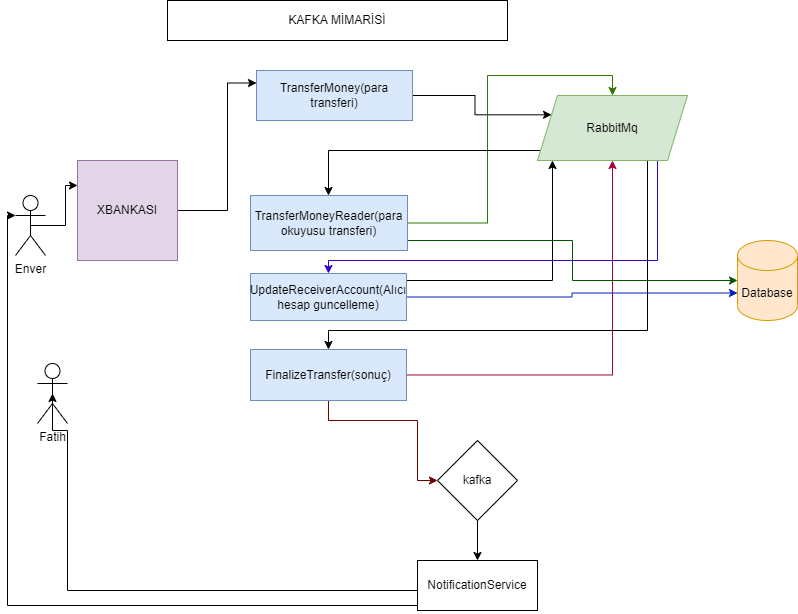

The diagram above was exported from draw.io. Its source (the exported page's mxGraphModel, read from the mxfile embedded in the PNG):
<mxGraphModel dx="1320" dy="419" grid="1" gridSize="10" guides="1" tooltips="1" connect="1" arrows="1" fold="1" page="1" pageScale="1" pageWidth="827" pageHeight="1169" background="#ffffff" math="0" shadow="0">
  <root>
    <mxCell id="0" />
    <mxCell id="1" parent="0" />
    <mxCell id="JX-u-cSd2jxXYWEGFQhC-27" style="edgeStyle=orthogonalEdgeStyle;rounded=0;orthogonalLoop=1;jettySize=auto;html=1;entryX=0;entryY=0.25;entryDx=0;entryDy=0;" edge="1" parent="1" source="JX-u-cSd2jxXYWEGFQhC-19" target="JX-u-cSd2jxXYWEGFQhC-20">
      <mxGeometry relative="1" as="geometry">
        <Array as="points">
          <mxPoint x="230" y="240" />
          <mxPoint x="230" y="113" />
        </Array>
      </mxGeometry>
    </mxCell>
    <mxCell id="JX-u-cSd2jxXYWEGFQhC-19" value="XBANKASI" style="whiteSpace=wrap;html=1;aspect=fixed;fillColor=#e1d5e7;strokeColor=#9673a6;" vertex="1" parent="1">
      <mxGeometry x="80" y="190" width="100" height="100" as="geometry" />
    </mxCell>
    <mxCell id="JX-u-cSd2jxXYWEGFQhC-28" style="edgeStyle=orthogonalEdgeStyle;rounded=0;orthogonalLoop=1;jettySize=auto;html=1;entryX=0;entryY=0.25;entryDx=0;entryDy=0;" edge="1" parent="1" source="JX-u-cSd2jxXYWEGFQhC-20" target="JX-u-cSd2jxXYWEGFQhC-25">
      <mxGeometry relative="1" as="geometry">
        <mxPoint x="539" y="157.5" as="targetPoint" />
      </mxGeometry>
    </mxCell>
    <mxCell id="JX-u-cSd2jxXYWEGFQhC-20" value="TransferMoney(para transferi)" style="rounded=0;whiteSpace=wrap;html=1;fillColor=#dae8fc;strokeColor=#6c8ebf;" vertex="1" parent="1">
      <mxGeometry x="259" y="100" width="156" height="50" as="geometry" />
    </mxCell>
    <mxCell id="JX-u-cSd2jxXYWEGFQhC-40" style="edgeStyle=orthogonalEdgeStyle;rounded=0;orthogonalLoop=1;jettySize=auto;html=1;entryX=0;entryY=0.5;entryDx=0;entryDy=0;entryPerimeter=0;fillColor=#008a00;strokeColor=#005700;" edge="1" parent="1" source="JX-u-cSd2jxXYWEGFQhC-22" target="JX-u-cSd2jxXYWEGFQhC-26">
      <mxGeometry relative="1" as="geometry">
        <Array as="points">
          <mxPoint x="575" y="270" />
          <mxPoint x="575" y="310" />
        </Array>
      </mxGeometry>
    </mxCell>
    <mxCell id="JX-u-cSd2jxXYWEGFQhC-48" style="edgeStyle=orthogonalEdgeStyle;rounded=0;orthogonalLoop=1;jettySize=auto;html=1;entryX=0.5;entryY=0;entryDx=0;entryDy=0;fillColor=#60a917;strokeColor=#2D7600;" edge="1" parent="1" source="JX-u-cSd2jxXYWEGFQhC-22" target="JX-u-cSd2jxXYWEGFQhC-25">
      <mxGeometry relative="1" as="geometry">
        <Array as="points">
          <mxPoint x="490" y="253" />
          <mxPoint x="490" y="105" />
          <mxPoint x="615" y="105" />
        </Array>
      </mxGeometry>
    </mxCell>
    <mxCell id="JX-u-cSd2jxXYWEGFQhC-22" value="TransferMoneyReader(para okuyusu transferi)" style="rounded=0;whiteSpace=wrap;html=1;fillColor=#dae8fc;strokeColor=#6c8ebf;" vertex="1" parent="1">
      <mxGeometry x="253" y="225" width="157" height="55" as="geometry" />
    </mxCell>
    <mxCell id="JX-u-cSd2jxXYWEGFQhC-39" style="edgeStyle=orthogonalEdgeStyle;rounded=0;orthogonalLoop=1;jettySize=auto;html=1;entryX=0;entryY=0;entryDx=0;entryDy=52.5;entryPerimeter=0;fillColor=#0050ef;strokeColor=#001DBC;" edge="1" parent="1" source="JX-u-cSd2jxXYWEGFQhC-23" target="JX-u-cSd2jxXYWEGFQhC-26">
      <mxGeometry relative="1" as="geometry" />
    </mxCell>
    <mxCell id="JX-u-cSd2jxXYWEGFQhC-46" style="edgeStyle=orthogonalEdgeStyle;rounded=0;orthogonalLoop=1;jettySize=auto;html=1;entryX=0.1;entryY=1;entryDx=0;entryDy=0;entryPerimeter=0;" edge="1" parent="1" source="JX-u-cSd2jxXYWEGFQhC-23" target="JX-u-cSd2jxXYWEGFQhC-25">
      <mxGeometry relative="1" as="geometry">
        <Array as="points">
          <mxPoint x="555" y="310" />
        </Array>
      </mxGeometry>
    </mxCell>
    <mxCell id="JX-u-cSd2jxXYWEGFQhC-23" value="UpdateReceiverAccount(Alıcı hesap guncelleme)" style="rounded=0;whiteSpace=wrap;html=1;fillColor=#dae8fc;strokeColor=#6c8ebf;" vertex="1" parent="1">
      <mxGeometry x="253" y="303" width="156" height="47" as="geometry" />
    </mxCell>
    <mxCell id="JX-u-cSd2jxXYWEGFQhC-41" style="edgeStyle=orthogonalEdgeStyle;rounded=0;orthogonalLoop=1;jettySize=auto;html=1;fillColor=#d80073;strokeColor=#A50040;" edge="1" parent="1" source="JX-u-cSd2jxXYWEGFQhC-24" target="JX-u-cSd2jxXYWEGFQhC-25">
      <mxGeometry relative="1" as="geometry" />
    </mxCell>
    <mxCell id="JX-u-cSd2jxXYWEGFQhC-63" style="edgeStyle=orthogonalEdgeStyle;rounded=0;orthogonalLoop=1;jettySize=auto;html=1;entryX=0;entryY=0.5;entryDx=0;entryDy=0;fillColor=#a20025;strokeColor=#6F0000;" edge="1" parent="1" source="JX-u-cSd2jxXYWEGFQhC-24" target="JX-u-cSd2jxXYWEGFQhC-49">
      <mxGeometry relative="1" as="geometry">
        <Array as="points">
          <mxPoint x="331" y="450" />
          <mxPoint x="420" y="450" />
          <mxPoint x="420" y="510" />
        </Array>
      </mxGeometry>
    </mxCell>
    <mxCell id="JX-u-cSd2jxXYWEGFQhC-24" value="FinalizeTransfer(sonuç)" style="rounded=0;whiteSpace=wrap;html=1;fillColor=#dae8fc;strokeColor=#6c8ebf;" vertex="1" parent="1">
      <mxGeometry x="253" y="379" width="156" height="51" as="geometry" />
    </mxCell>
    <mxCell id="JX-u-cSd2jxXYWEGFQhC-37" style="edgeStyle=orthogonalEdgeStyle;rounded=0;orthogonalLoop=1;jettySize=auto;html=1;exitX=0;exitY=0.75;exitDx=0;exitDy=0;" edge="1" parent="1" source="JX-u-cSd2jxXYWEGFQhC-25" target="JX-u-cSd2jxXYWEGFQhC-22">
      <mxGeometry relative="1" as="geometry">
        <mxPoint x="532.0769230769231" y="180" as="sourcePoint" />
        <Array as="points">
          <mxPoint x="545" y="180" />
          <mxPoint x="331" y="180" />
        </Array>
      </mxGeometry>
    </mxCell>
    <mxCell id="JX-u-cSd2jxXYWEGFQhC-44" style="edgeStyle=orthogonalEdgeStyle;rounded=0;orthogonalLoop=1;jettySize=auto;html=1;" edge="1" parent="1" source="JX-u-cSd2jxXYWEGFQhC-25" target="JX-u-cSd2jxXYWEGFQhC-24">
      <mxGeometry relative="1" as="geometry">
        <Array as="points">
          <mxPoint x="650" y="360" />
          <mxPoint x="331" y="360" />
        </Array>
      </mxGeometry>
    </mxCell>
    <mxCell id="JX-u-cSd2jxXYWEGFQhC-47" style="edgeStyle=orthogonalEdgeStyle;rounded=0;orthogonalLoop=1;jettySize=auto;html=1;fillColor=#6a00ff;strokeColor=#3700CC;" edge="1" parent="1" source="JX-u-cSd2jxXYWEGFQhC-25" target="JX-u-cSd2jxXYWEGFQhC-23">
      <mxGeometry relative="1" as="geometry">
        <Array as="points">
          <mxPoint x="660" y="290" />
          <mxPoint x="331" y="290" />
        </Array>
      </mxGeometry>
    </mxCell>
    <mxCell id="JX-u-cSd2jxXYWEGFQhC-25" value="RabbitMq" style="shape=parallelogram;perimeter=parallelogramPerimeter;whiteSpace=wrap;html=1;fixedSize=1;fillColor=#d5e8d4;strokeColor=#82b366;" vertex="1" parent="1">
      <mxGeometry x="540" y="125" width="150" height="65" as="geometry" />
    </mxCell>
    <mxCell id="JX-u-cSd2jxXYWEGFQhC-26" value="Database" style="shape=cylinder3;whiteSpace=wrap;html=1;boundedLbl=1;backgroundOutline=1;size=15;fillColor=#ffe6cc;strokeColor=#d79b00;" vertex="1" parent="1">
      <mxGeometry x="740" y="270" width="60" height="80" as="geometry" />
    </mxCell>
    <mxCell id="JX-u-cSd2jxXYWEGFQhC-65" style="edgeStyle=orthogonalEdgeStyle;rounded=0;orthogonalLoop=1;jettySize=auto;html=1;entryX=0.5;entryY=0;entryDx=0;entryDy=0;" edge="1" parent="1" source="JX-u-cSd2jxXYWEGFQhC-49" target="JX-u-cSd2jxXYWEGFQhC-64">
      <mxGeometry relative="1" as="geometry" />
    </mxCell>
    <mxCell id="JX-u-cSd2jxXYWEGFQhC-49" value="kafka" style="rhombus;whiteSpace=wrap;html=1;" vertex="1" parent="1">
      <mxGeometry x="440" y="470" width="80" height="80" as="geometry" />
    </mxCell>
    <mxCell id="JX-u-cSd2jxXYWEGFQhC-71" style="edgeStyle=orthogonalEdgeStyle;rounded=0;orthogonalLoop=1;jettySize=auto;html=1;entryX=0;entryY=0.25;entryDx=0;entryDy=0;exitX=0.5;exitY=0.5;exitDx=0;exitDy=0;exitPerimeter=0;" edge="1" parent="1" source="JX-u-cSd2jxXYWEGFQhC-50" target="JX-u-cSd2jxXYWEGFQhC-19">
      <mxGeometry relative="1" as="geometry" />
    </mxCell>
    <mxCell id="JX-u-cSd2jxXYWEGFQhC-50" value="Enver" style="shape=umlActor;verticalLabelPosition=bottom;verticalAlign=top;html=1;outlineConnect=0;" vertex="1" parent="1">
      <mxGeometry x="18" y="225" width="30" height="60" as="geometry" />
    </mxCell>
    <mxCell id="JX-u-cSd2jxXYWEGFQhC-51" value="Fatih" style="shape=umlActor;verticalLabelPosition=bottom;verticalAlign=top;html=1;outlineConnect=0;" vertex="1" parent="1">
      <mxGeometry x="40" y="393" width="30" height="60" as="geometry" />
    </mxCell>
    <mxCell id="JX-u-cSd2jxXYWEGFQhC-67" style="edgeStyle=orthogonalEdgeStyle;rounded=0;orthogonalLoop=1;jettySize=auto;html=1;entryX=0.5;entryY=0.5;entryDx=0;entryDy=0;entryPerimeter=0;" edge="1" parent="1" source="JX-u-cSd2jxXYWEGFQhC-64" target="JX-u-cSd2jxXYWEGFQhC-51">
      <mxGeometry relative="1" as="geometry">
        <Array as="points">
          <mxPoint x="70" y="620" />
          <mxPoint x="70" y="460" />
        </Array>
      </mxGeometry>
    </mxCell>
    <mxCell id="JX-u-cSd2jxXYWEGFQhC-72" style="edgeStyle=orthogonalEdgeStyle;rounded=0;orthogonalLoop=1;jettySize=auto;html=1;entryX=0;entryY=0.3333333333333333;entryDx=0;entryDy=0;entryPerimeter=0;" edge="1" parent="1" source="JX-u-cSd2jxXYWEGFQhC-64" target="JX-u-cSd2jxXYWEGFQhC-50">
      <mxGeometry relative="1" as="geometry">
        <Array as="points">
          <mxPoint x="10" y="635" />
          <mxPoint x="10" y="245" />
        </Array>
      </mxGeometry>
    </mxCell>
    <mxCell id="JX-u-cSd2jxXYWEGFQhC-64" value="NotificationService" style="rounded=0;whiteSpace=wrap;html=1;" vertex="1" parent="1">
      <mxGeometry x="420" y="590" width="120" height="50" as="geometry" />
    </mxCell>
    <mxCell id="JX-u-cSd2jxXYWEGFQhC-73" value="KAFKA MİMARİSİ&lt;br&gt;" style="whiteSpace=wrap;html=1;" vertex="1" parent="1">
      <mxGeometry x="170" y="30" width="340" height="40" as="geometry" />
    </mxCell>
  </root>
</mxGraphModel>